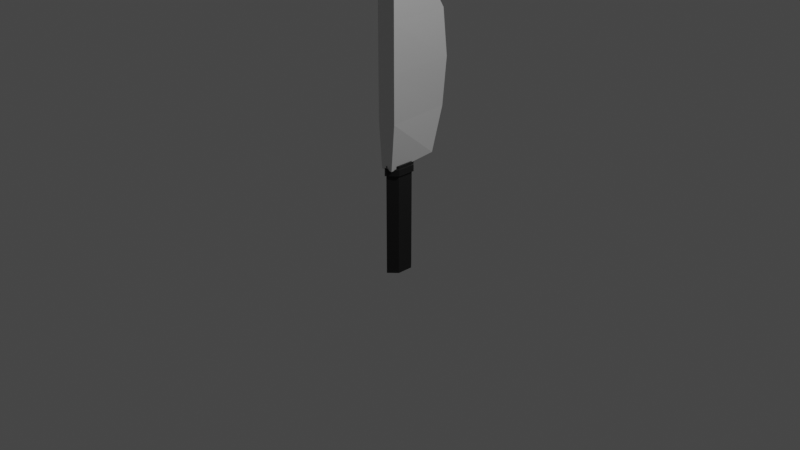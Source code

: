 # Source: Knife.blend  (saved by Blender 3.2.14; exported with 4.5.12 LTS)
import bpy
from mathutils import Matrix  # noqa: F401  (used for matrix-valued properties, if any)

bpy.ops.wm.read_factory_settings(use_empty=True)
scene = bpy.context.scene
scene.name = 'Scene'

# ---- collections
col_collection = bpy.data.collections.new('Collection'); scene.collection.children.link(col_collection)

# ---- materials (node trees are filled in below, after node groups)
mat_material_002 = bpy.data.materials.new('Material.002')
mat_material_002.use_transparent_shadow = False
mat_material_001 = bpy.data.materials.new('Material.001')
mat_material_001.use_transparent_shadow = False

# ---- material node trees
mat_material_002.use_nodes = True; mat_material_002.node_tree.nodes.clear()
_N = mat_material_002.node_tree.nodes; _L = mat_material_002.node_tree.links
n0 = _N.new('ShaderNodeBsdfPrincipled'); n0.name = 'Principled BSDF'; n0.location = (10, 300)
n0.distribution = 'GGX'
n0.subsurface_method = 'RANDOM_WALK_SKIN'
n0.inputs[0].default_value = (0.003317, 0.003317, 0.003317, 1.0)
n0.inputs[2].default_value = 0.7018
n0.inputs[3].default_value = 1.45
n0.inputs[27].default_value = (0.0, 0.0, 0.0, 1.0)
n0.inputs[28].default_value = 1.0
n1 = _N.new('ShaderNodeOutputMaterial'); n1.name = 'Material Output'; n1.location = (300, 300)
_L.new(n0.outputs[0], n1.inputs[0])
n1.is_active_output = True
mat_material_001.use_nodes = True; mat_material_001.node_tree.nodes.clear()
_N = mat_material_001.node_tree.nodes; _L = mat_material_001.node_tree.links
n0 = _N.new('ShaderNodeBsdfPrincipled'); n0.name = 'Principled BSDF'; n0.location = (10, 300)
n0.distribution = 'GGX'
n0.subsurface_method = 'RANDOM_WALK_SKIN'
n0.inputs[1].default_value = 0.6697
n0.inputs[3].default_value = 1.45
n0.inputs[27].default_value = (0.0, 0.0, 0.0, 1.0)
n0.inputs[28].default_value = 1.0
n1 = _N.new('ShaderNodeOutputMaterial'); n1.name = 'Material Output'; n1.location = (300, 300)
_L.new(n0.outputs[0], n1.inputs[0])
n1.is_active_output = True

# ---- world
world_world = bpy.data.worlds.new('World'); scene.world = world_world
world_world.use_nodes = True; world_world.node_tree.nodes.clear()
_N = world_world.node_tree.nodes; _L = world_world.node_tree.links
n0 = _N.new('ShaderNodeOutputWorld'); n0.name = 'World Output'; n0.location = (300, 300)
n1 = _N.new('ShaderNodeBackground'); n1.name = 'Background'; n1.location = (10, 300)
n1.inputs[0].default_value = (0.05088, 0.05088, 0.05088, 1.0)
_L.new(n1.outputs[0], n0.inputs[0])
n0.is_active_output = True
world_world.color = (0.05088, 0.05088, 0.05088)
world_world.use_sun_shadow = False
world_world.sun_shadow_jitter_overblur = 0.0

# ---- cameras
cam_camera = bpy.data.cameras.new('Camera')
cam_camera.clip_end = 100.0
cam_camera.ortho_scale = 7.314

# ---- lights
light_light = bpy.data.lights.new('Light', 'POINT')
light_light.transmission_factor = 0.0
light_light.energy = 1000.0
light_light.shadow_soft_size = 0.1
light_light.shadow_maximum_resolution = 0.006
light_light.use_absolute_resolution = True

# ---- meshes
me_cylinder = bpy.data.meshes.new('Cylinder')
me_cylinder.from_pydata([(0.0, 0.28, -1.0), (0.0, 0.28, 1.0), (0.2425, 0.14, -1.0), (0.2425, 0.14, 1.0), (0.2425, -0.14, -1.0), (0.2425, -0.14, 1.0), (-2.448e-08, -0.28, -1.0), (-2.448e-08, -0.28, 1.0), (-0.2425, -0.14, -1.0), (-0.2425, -0.14, 1.0), (-0.2425, 0.14, -1.0), (-0.2425, 0.14, 1.0)], [], [(0, 1, 3, 2), (2, 3, 5, 4), (4, 5, 7, 6), (6, 7, 9, 8), (3, 1, 11, 9, 7, 5), (8, 9, 11, 10), (10, 11, 1, 0), (0, 2, 4, 6, 8, 10)])
_uv = me_cylinder.uv_layers.new(name='UVMap')
_uv.uv.foreach_set('vector', [1.0, 0.5, 1.0, 1.0, 0.8333, 1.0, 0.8333, 0.5, 0.8333, 0.5, 0.8333, 1.0, 0.6667, 1.0, 0.6667, 0.5, 0.6667, 0.5, 0.6667, 1.0, 0.5, 1.0, 0.5, 0.5, 0.5, 0.5, 0.5, 1.0, 0.3333, 1.0, 0.3333, 0.5, 0.4578, 0.37, 0.25, 0.49, 0.04215, 0.37, 0.04215, 0.13, 0.25, 0.01, 0.4578, 0.13, 0.3333, 0.5, 0.3333, 1.0, 0.1667, 1.0, 0.1667, 0.5, 0.1667, 0.5, 0.1667, 1.0, -8.941e-08, 1.0, -8.941e-08, 0.5, 0.75, 0.49, 0.9578, 0.37, 0.9578, 0.13, 0.75, 0.01, 0.5422, 0.13, 0.5422, 0.37])
me_cylinder.materials.append(mat_material_002)
me_cylinder.update()
me_cube_001 = bpy.data.meshes.new('Cube.001')
me_cube_001.from_pydata([(-0.6315, -1.0, -1.0), (-1.0, -1.0, 1.232), (-0.6223, -0.06714, -0.9458), (-0.6223, -0.3568, 1.0), (0.6315, -1.0, -1.0), (1.0, -1.0, 1.232), (0.6223, -0.06714, -0.9458), (0.6223, -0.3568, 1.0), (-1.0, -1.0, -0.5), (-1.0, -1.0, 0.0), (-1.0, -1.0, 0.5), (-0.3253, 0.205, 0.5), (-0.3253, 0.3023, 0.0), (-0.3253, 0.2172, -0.5), (0.3253, 0.205, 0.5), (0.3253, 0.3023, 0.0), (0.3253, 0.2172, -0.5), (1.0, -1.0, 0.5), (1.0, -1.0, 0.0), (1.0, -1.0, -0.5)], [], [(10, 1, 3, 11), (11, 3, 7, 14), (14, 7, 5, 17), (17, 5, 1, 10), (2, 6, 4, 0), (7, 3, 1, 5), (4, 19, 8, 0), (19, 18, 9, 8), (18, 17, 10, 9), (6, 16, 19, 4), (16, 15, 18, 19), (15, 14, 17, 18), (2, 13, 16, 6), (13, 12, 15, 16), (12, 11, 14, 15), (0, 8, 13, 2), (8, 9, 12, 13), (9, 10, 11, 12)])
_uv = me_cube_001.uv_layers.new(name='UVMap')
_uv.uv.foreach_set('vector', [0.5625, 0.0, 0.625, 0.0, 0.625, 0.25, 0.5625, 0.25, 0.5625, 0.25, 0.625, 0.25, 0.625, 0.5, 0.5625, 0.5, 0.5625, 0.5, 0.625, 0.5, 0.625, 0.75, 0.5625, 0.75, 0.5625, 0.75, 0.625, 0.75, 0.625, 1.0, 0.5625, 1.0, 0.125, 0.5, 0.375, 0.5, 0.375, 0.75, 0.125, 0.75, 0.625, 0.5, 0.875, 0.5, 0.875, 0.75, 0.625, 0.75, 0.375, 0.75, 0.4375, 0.75, 0.4375, 1.0, 0.375, 1.0, 0.4375, 0.75, 0.5, 0.75, 0.5, 1.0, 0.4375, 1.0, 0.5, 0.75, 0.5625, 0.75, 0.5625, 1.0, 0.5, 1.0, 0.375, 0.5, 0.4375, 0.5, 0.4375, 0.75, 0.375, 0.75, 0.4375, 0.5, 0.5, 0.5, 0.5, 0.75, 0.4375, 0.75, 0.5, 0.5, 0.5625, 0.5, 0.5625, 0.75, 0.5, 0.75, 0.375, 0.25, 0.4375, 0.25, 0.4375, 0.5, 0.375, 0.5, 0.4375, 0.25, 0.5, 0.25, 0.5, 0.5, 0.4375, 0.5, 0.5, 0.25, 0.5625, 0.25, 0.5625, 0.5, 0.5, 0.5, 0.375, 0.0, 0.4375, 0.0, 0.4375, 0.25, 0.375, 0.25, 0.4375, 0.0, 0.5, 0.0, 0.5, 0.25, 0.4375, 0.25, 0.5, 0.0, 0.5625, 0.0, 0.5625, 0.25, 0.5, 0.25])
me_cube_001.materials.append(mat_material_001)
me_cube_001.update()
me_cylinder_001 = bpy.data.meshes.new('Cylinder.001')
me_cylinder_001.from_pydata([(0.0, 0.28, -1.0), (0.0, 0.28, 1.0), (0.2425, 0.14, -1.0), (0.2425, 0.14, 1.0), (0.2425, -0.14, -1.0), (0.2425, -0.14, 1.0), (-2.448e-08, -0.28, -1.0), (-2.448e-08, -0.28, 1.0), (-0.2425, -0.14, -1.0), (-0.2425, -0.14, 1.0), (-0.2425, 0.14, -1.0), (-0.2425, 0.14, 1.0)], [], [(0, 1, 3, 2), (2, 3, 5, 4), (4, 5, 7, 6), (6, 7, 9, 8), (3, 1, 11, 9, 7, 5), (8, 9, 11, 10), (10, 11, 1, 0), (0, 2, 4, 6, 8, 10)])
_uv = me_cylinder_001.uv_layers.new(name='UVMap')
_uv.uv.foreach_set('vector', [1.0, 0.5, 1.0, 1.0, 0.8333, 1.0, 0.8333, 0.5, 0.8333, 0.5, 0.8333, 1.0, 0.6667, 1.0, 0.6667, 0.5, 0.6667, 0.5, 0.6667, 1.0, 0.5, 1.0, 0.5, 0.5, 0.5, 0.5, 0.5, 1.0, 0.3333, 1.0, 0.3333, 0.5, 0.4578, 0.37, 0.25, 0.49, 0.04215, 0.37, 0.04215, 0.13, 0.25, 0.01, 0.4578, 0.13, 0.3333, 0.5, 0.3333, 1.0, 0.1667, 1.0, 0.1667, 0.5, 0.1667, 0.5, 0.1667, 1.0, -8.941e-08, 1.0, -8.941e-08, 0.5, 0.75, 0.49, 0.9578, 0.37, 0.9578, 0.13, 0.75, 0.01, 0.5422, 0.13, 0.5422, 0.37])
me_cylinder_001.materials.append(mat_material_002)
me_cylinder_001.update()

# ---- objects
ob_light = bpy.data.objects.new('Light', light_light)
ob_camera = bpy.data.objects.new('Camera', cam_camera)
ob_cylinder = bpy.data.objects.new('Cylinder', me_cylinder)
ob_cube = bpy.data.objects.new('Cube', me_cube_001)
ob_cylinder_001 = bpy.data.objects.new('Cylinder.001', me_cylinder_001)

# ---- transforms, parenting, visibility, modifiers, constraints
ob_light.location = (4.076, 1.005, 5.904)
ob_light.rotation_euler = (0.6503, 0.05522, 1.866)
ob_light.lock_rotations_4d = False
ob_light.empty_display_type = 'ARROWS'
ob_light.color = (0.0, 0.0, 0.0, 0.0)
ob_light.lineart.crease_threshold = 0.0
ob_camera.location = (7.359, -6.926, 4.958)
ob_camera.rotation_euler = (1.109, 0.0, 0.8149)
ob_camera.lock_rotations_4d = False
ob_camera.empty_display_type = 'ARROWS'
ob_camera.color = (0.0, 0.0, 0.0, 0.0)
ob_camera.display_type = 'WIRE'
ob_camera.lineart.crease_threshold = 0.0
ob_cylinder.location = (0.0, 0.0, 0.03357)
ob_cylinder.scale = (0.3595, 0.6185, 0.5941)
_vg = ob_cylinder.vertex_groups.new(name='Group')
ob_cube.location = (0.0, 0.4285, 1.587)
ob_cube.scale = (0.1082, 0.595, 1.0)
ob_cylinder_001.location = (0.0, 0.0, 0.5645)
ob_cylinder_001.scale = (0.4319, 0.6954, 0.03434)

# ---- collection membership
col_collection.objects.link(ob_light)
col_collection.objects.link(ob_camera)
col_collection.objects.link(ob_cylinder)
col_collection.objects.link(ob_cube)
col_collection.objects.link(ob_cylinder_001)

# ---- scene / render settings (as saved in the file)
scene.camera = ob_camera
scene.frame_start = 1; scene.frame_end = 250; scene.frame_set(1)
scene.render.engine = 'BLENDER_EEVEE_NEXT'
scene.cycles.sampling_pattern = 'TABULATED_SOBOL'
scene.cycles.use_light_tree = False
scene.view_settings.view_transform = 'Filmic'
bpy.context.view_layer.update()
